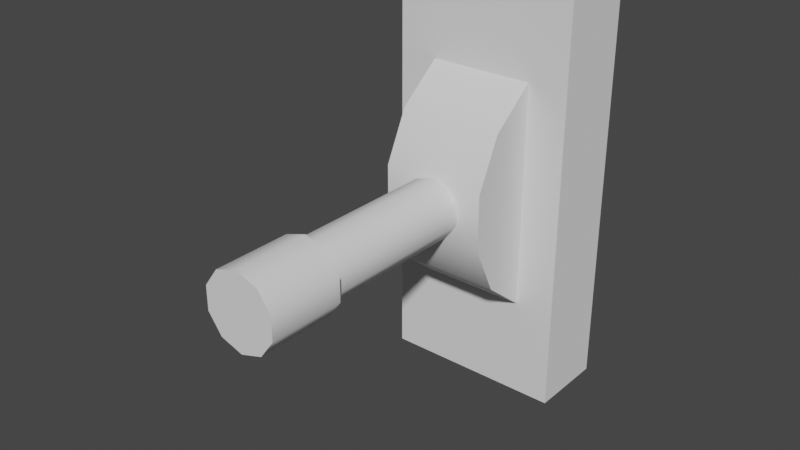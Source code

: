 # Source: lever.blend  (saved by Blender 3.3.6; exported with 4.5.12 LTS)
import bpy
from mathutils import Matrix  # noqa: F401  (used for matrix-valued properties, if any)

bpy.ops.wm.read_factory_settings(use_empty=True)
scene = bpy.context.scene
scene.name = 'Scene'

# ---- collections
col_collection = bpy.data.collections.new('Collection'); scene.collection.children.link(col_collection)

# ---- node groups
ng_auto_smooth = bpy.data.node_groups.new('Auto Smooth', 'GeometryNodeTree')
_s = ng_auto_smooth.interface.new_socket(name='Geometry', in_out='OUTPUT', socket_type='NodeSocketGeometry')
_s = ng_auto_smooth.interface.new_socket(name='Geometry', in_out='INPUT', socket_type='NodeSocketGeometry')
_s = ng_auto_smooth.interface.new_socket(name='Angle', in_out='INPUT', socket_type='NodeSocketFloat')
_s.subtype = 'ANGLE'
_s.min_value = 0.0
_s.max_value = 3.142
ng_auto_smooth.is_modifier = True
_N = ng_auto_smooth.nodes; _L = ng_auto_smooth.links
n0 = _N.new('NodeGroupOutput'); n0.name = 'Group Output'; n0.location = (480, -100)
n1 = _N.new('NodeGroupInput'); n1.name = 'Group Input'; n1.location = (-420, -300)
n2 = _N.new('NodeGroupInput'); n2.name = 'Group Input.001'; n2.location = (-60, -100)
n3 = _N.new('GeometryNodeSetShadeSmooth'); n3.name = 'Set Shade Smooth'; n3.location = (120, -100)
n3.domain = 'EDGE'
n4 = _N.new('GeometryNodeSetShadeSmooth'); n4.name = 'Set Shade Smooth.001'; n4.location = (300, -100)
n5 = _N.new('GeometryNodeInputMeshEdgeAngle'); n5.name = 'Edge Angle'; n5.location = (-420, -220)
n6 = _N.new('GeometryNodeInputEdgeSmooth'); n6.name = 'Is Edge Smooth'; n6.location = (-60, -160)
n7 = _N.new('GeometryNodeInputShadeSmooth'); n7.name = 'Is Face Smooth'; n7.location = (-240, -340)
n8 = _N.new('FunctionNodeBooleanMath'); n8.name = 'Boolean Math'; n8.location = (-60, -220)
n9 = _N.new('FunctionNodeCompare'); n9.name = 'Compare'; n9.location = (-240, -180)
n9.operation = 'LESS_EQUAL'
_L.new(n5.outputs[0], n9.inputs[0])
_L.new(n4.outputs[0], n0.inputs[0])
_L.new(n1.outputs[1], n9.inputs[1])
_L.new(n9.outputs[0], n8.inputs[0])
_L.new(n7.outputs[0], n8.inputs[1])
_L.new(n2.outputs[0], n3.inputs[0])
_L.new(n6.outputs[0], n3.inputs[1])
_L.new(n3.outputs[0], n4.inputs[0])
_L.new(n8.outputs[0], n3.inputs[2])
n0.is_active_output = True

# ---- world
world_world = bpy.data.worlds.new('World'); scene.world = world_world
world_world.use_nodes = True; world_world.node_tree.nodes.clear()
_N = world_world.node_tree.nodes; _L = world_world.node_tree.links
n0 = _N.new('ShaderNodeOutputWorld'); n0.name = 'World Output'; n0.location = (300, 300)
n1 = _N.new('ShaderNodeBackground'); n1.name = 'Background'; n1.location = (10, 300)
n1.inputs[0].default_value = (0.05088, 0.05088, 0.05088, 1.0)
_L.new(n1.outputs[0], n0.inputs[0])
n0.is_active_output = True
world_world.color = (0.05088, 0.05088, 0.05088)
world_world.use_sun_shadow = False
world_world.sun_shadow_jitter_overblur = 0.0

# ---- meshes
me_cube_001 = bpy.data.meshes.new('Cube.001')
me_cube_001.from_pydata([(-0.1009, -0.04296, -0.2342), (-0.1009, -0.04296, 0.2342), (-0.1009, 0.04296, -0.2342), (-0.1009, 0.04296, 0.2342), (0.1009, -0.04296, -0.2342), (0.1009, -0.04296, 0.2342), (0.1009, 0.04296, -0.2342), (0.1009, 0.04296, 0.2342)], [], [(0, 1, 3, 2), (2, 3, 7, 6), (6, 7, 5, 4), (4, 5, 1, 0), (2, 6, 4, 0), (7, 3, 1, 5)])
_uv = me_cube_001.uv_layers.new(name='UVMap')
_uv.uv.foreach_set('vector', [0.743, 0.003577, 0.743, 0.5881, 0.6358, 0.5881, 0.6358, 0.003577, 0.2554, 0.003577, 0.2554, 0.5881, 0.003577, 0.5881, 0.003577, 0.003577, 0.6287, 0.003577, 0.6287, 0.5881, 0.5214, 0.5881, 0.5214, 0.003577, 0.5143, 0.003577, 0.5143, 0.5881, 0.2625, 0.5881, 0.2625, 0.003577, 0.4112, 0.5952, 0.4112, 0.847, 0.304, 0.847, 0.304, 0.5952, 0.5256, 0.5952, 0.5256, 0.847, 0.4184, 0.847, 0.4184, 0.5952])
me_cube_001.update()
me_cylinder = bpy.data.meshes.new('Cylinder')
me_cylinder.from_pydata([(-1.884e-17, 0.01958, -0.03282), (0.01929, 0.01958, -0.02655), (0.03122, 0.01958, -0.01014), (0.03122, 0.01958, 0.01014), (0.01929, 0.01958, 0.02655), (-3.342e-17, 0.01958, 0.03282), (-0.01929, 0.01958, 0.02655), (-0.03122, 0.01958, 0.01014), (-0.03122, 0.01958, -0.01014), (-0.01929, 0.01958, -0.02655), (2.114e-17, -0.302, -0.03282), (0.01929, -0.302, -0.02655), (0.03122, -0.302, -0.01014), (0.03122, -0.302, 0.01014), (0.01929, -0.302, 0.02655), (6.569e-18, -0.302, 0.03282), (-0.01929, -0.302, 0.02655), (-0.03122, -0.302, 0.01014), (-0.03122, -0.302, -0.01014), (-0.01929, -0.302, -0.02655), (4.213e-17, -0.3847, -0.04138), (0.02432, -0.3847, -0.03347), (0.03935, -0.3847, -0.01279), (0.03935, -0.3847, 0.01279), (0.02432, -0.3847, 0.03347), (2.376e-17, -0.3847, 0.04138), (-0.02432, -0.3847, 0.03347), (-0.03935, -0.3847, 0.01279), (-0.03935, -0.3847, -0.01279), (-0.02432, -0.3847, -0.03347), (2.666e-17, -0.302, -0.04138), (0.02432, -0.302, -0.03347), (0.03935, -0.302, -0.01279), (0.03935, -0.302, 0.01279), (0.02432, -0.302, 0.03347), (8.281e-18, -0.302, 0.04138), (-0.02432, -0.302, 0.03347), (-0.03935, -0.302, 0.01279), (-0.03935, -0.302, -0.01279), (-0.02432, -0.302, -0.03347)], [], [(10, 0, 1, 11), (11, 1, 2, 12), (12, 2, 3, 13), (13, 3, 4, 14), (14, 4, 5, 15), (15, 5, 6, 16), (16, 6, 7, 17), (17, 7, 8, 18), (18, 8, 9, 19), (19, 9, 0, 10), (17, 18, 38, 37), (14, 15, 35, 34), (11, 12, 32, 31), (18, 19, 39, 38), (15, 16, 36, 35), (12, 13, 33, 32), (19, 10, 30, 39), (16, 17, 37, 36), (13, 14, 34, 33), (10, 11, 31, 30), (20, 21, 22, 23, 24, 25, 26, 27, 28, 29), (29, 39, 30, 20), (28, 38, 39, 29), (27, 37, 38, 28), (26, 36, 37, 27), (25, 35, 36, 26), (24, 34, 35, 25), (23, 33, 34, 24), (22, 32, 33, 23), (21, 31, 32, 22), (20, 30, 31, 21)])
me_cylinder.polygons.foreach_set('use_smooth', [True] * 31)
_uv = me_cylinder.uv_layers.new(name='UVMap')
_uv.uv.foreach_set('vector', [0.9441, 0.8131, 0.9441, 0.4119, 0.9694, 0.4119, 0.9694, 0.8131, 0.9694, 0.8131, 0.9694, 0.4119, 0.9899, 0.4119, 0.9899, 0.8131, 0.6358, 0.9964, 0.6358, 0.5952, 0.6563, 0.5952, 0.6563, 0.9964, 0.6563, 0.9964, 0.6563, 0.5952, 0.6816, 0.5952, 0.6816, 0.9964, 0.9899, 0.003577, 0.9899, 0.4048, 0.9694, 0.4048, 0.9694, 0.003577, 0.9694, 0.003577, 0.9694, 0.4048, 0.9441, 0.4048, 0.9441, 0.003577, 0.9441, 0.003577, 0.9441, 0.4048, 0.9236, 0.4048, 0.9236, 0.003577, 0.7345, 0.5952, 0.7345, 0.9964, 0.7141, 0.9964, 0.7141, 0.5952, 0.7141, 0.5952, 0.7141, 0.9964, 0.6887, 0.9964, 0.6887, 0.5952, 0.9236, 0.8131, 0.9236, 0.4119, 0.9441, 0.4119, 0.9441, 0.8131, 0.7603, 0.7391, 0.7603, 0.7644, 0.7502, 0.7677, 0.7502, 0.7358, 0.8233, 0.7186, 0.7993, 0.7108, 0.7993, 0.7001, 0.8296, 0.71, 0.8233, 0.7849, 0.8382, 0.7644, 0.8484, 0.7677, 0.8296, 0.7935, 0.7603, 0.7644, 0.7752, 0.7849, 0.7689, 0.7935, 0.7502, 0.7677, 0.7993, 0.7108, 0.7752, 0.7186, 0.7689, 0.71, 0.7993, 0.7001, 0.8382, 0.7644, 0.8382, 0.7391, 0.8484, 0.7358, 0.8484, 0.7677, 0.7752, 0.7849, 0.7993, 0.7927, 0.7993, 0.8034, 0.7689, 0.7935, 0.7752, 0.7186, 0.7603, 0.7391, 0.7502, 0.7358, 0.7689, 0.71, 0.8382, 0.7391, 0.8233, 0.7186, 0.8296, 0.71, 0.8484, 0.7358, 0.7993, 0.7927, 0.8233, 0.7849, 0.8296, 0.7935, 0.7993, 0.8034, 0.2029, 0.913, 0.1725, 0.9031, 0.1538, 0.8773, 0.1538, 0.8454, 0.1725, 0.8196, 0.2029, 0.8097, 0.2332, 0.8196, 0.252, 0.8454, 0.252, 0.8773, 0.2332, 0.9031, 0.5327, 0.8089, 0.5327, 0.7056, 0.5585, 0.7056, 0.5585, 0.8089, 0.7821, 0.8105, 0.7821, 0.9138, 0.7502, 0.9138, 0.7502, 0.8105, 0.8079, 0.8105, 0.8079, 0.9138, 0.7821, 0.9138, 0.7821, 0.8105, 0.5904, 0.6985, 0.5904, 0.5952, 0.6163, 0.5952, 0.6163, 0.6985, 0.5585, 0.6985, 0.5585, 0.5952, 0.5904, 0.5952, 0.5904, 0.6985, 0.5327, 0.6985, 0.5327, 0.5952, 0.5585, 0.5952, 0.5585, 0.6985, 0.8813, 0.8034, 0.8813, 0.7001, 0.9132, 0.7001, 0.9132, 0.8034, 0.8555, 0.8034, 0.8555, 0.7001, 0.8813, 0.7001, 0.8813, 0.8034, 0.5904, 0.8089, 0.5904, 0.7056, 0.6163, 0.7056, 0.6163, 0.8089, 0.5585, 0.8089, 0.5585, 0.7056, 0.5904, 0.7056, 0.5904, 0.8089])
me_cylinder.update()
me_cylinder_001 = bpy.data.meshes.new('Cylinder.001')
me_cylinder_001.from_pydata([(0.05733, 0.009445, 0.1367), (-0.05733, 0.009445, 0.1367), (0.05733, -0.04987, 0.1232), (-0.05733, -0.04987, 0.1232), (0.05733, -0.09743, 0.08523), (-0.05733, -0.09743, 0.08523), (0.05733, -0.1238, 0.03042), (-0.05733, -0.1238, 0.03042), (0.05733, -0.1238, -0.03042), (-0.05733, -0.1238, -0.03042), (0.05733, -0.09743, -0.08523), (-0.05733, -0.09743, -0.08523), (0.05733, -0.04987, -0.1232), (-0.05733, -0.04987, -0.1232), (0.05733, 0.009445, -0.1367), (-0.05733, 0.009445, -0.1367)], [], [(0, 1, 3, 2), (2, 3, 5, 4), (4, 5, 7, 6), (6, 7, 9, 8), (8, 9, 11, 10), (10, 11, 13, 12), (12, 13, 15, 14), (0, 2, 4, 6, 8, 10, 12, 14), (3, 1, 15, 13, 11, 9, 7, 5)])
me_cylinder_001.polygons.foreach_set('use_smooth', [True] * 9)
_uv = me_cylinder_001.uv_layers.new(name='UVMap')
_uv.uv.foreach_set('vector', [0.2968, 0.8026, 0.1538, 0.8026, 0.1538, 0.7286, 0.2968, 0.7286, 0.2968, 0.7286, 0.1538, 0.7286, 0.1538, 0.6546, 0.2968, 0.6546, 0.2968, 0.6546, 0.1538, 0.6546, 0.1538, 0.5952, 0.2968, 0.5952, 0.1466, 0.8552, 0.003577, 0.8552, 0.003577, 0.7868, 0.1466, 0.7868, 0.1466, 0.7868, 0.003577, 0.7868, 0.003577, 0.7109, 0.1466, 0.7109, 0.1466, 0.7109, 0.003577, 0.7109, 0.003577, 0.6425, 0.1466, 0.6425, 0.1466, 0.6425, 0.003577, 0.6425, 0.003577, 0.5952, 0.1466, 0.5952, 0.9165, 0.693, 0.8425, 0.6761, 0.7831, 0.6288, 0.7502, 0.5604, 0.7502, 0.4845, 0.7831, 0.4161, 0.8425, 0.3687, 0.9165, 0.3519, 0.8425, 0.02047, 0.9165, 0.003577, 0.9165, 0.3447, 0.8425, 0.3278, 0.7831, 0.2805, 0.7502, 0.2121, 0.7502, 0.1362, 0.7831, 0.06779])
me_cylinder_001.update()

# ---- objects
ob_cube = bpy.data.objects.new('Cube', me_cube_001)
ob_cylinder = bpy.data.objects.new('Cylinder', me_cylinder)
ob_cylinder_001 = bpy.data.objects.new('Cylinder.001', me_cylinder_001)

# ---- transforms, parenting, visibility, modifiers, constraints
ob_cube.location = (0.0, -0.005422, 0.0)
_m = ob_cube.modifiers.new('BTool_Cube.001', 'BOOLEAN')
ob_cylinder.location = (0.0, 0.0, 0.0)
_m = ob_cylinder.modifiers.new('Auto Smooth', 'NODES')
_m.node_group = ng_auto_smooth
_gi = [s.identifier for s in ng_auto_smooth.interface.items_tree if s.item_type == 'SOCKET' and s.in_out == 'INPUT']
_m[_gi[1]] = 0.9146  # Angle
ob_cylinder_001.location = (0.0, 0.0, 0.0)
_m = ob_cylinder_001.modifiers.new('Auto Smooth', 'NODES')
_m.node_group = ng_auto_smooth
_gi = [s.identifier for s in ng_auto_smooth.interface.items_tree if s.item_type == 'SOCKET' and s.in_out == 'INPUT']
_m[_gi[1]] = 0.5236  # Angle

# ---- collection membership
col_collection.objects.link(ob_cube)
col_collection.objects.link(ob_cylinder)
col_collection.objects.link(ob_cylinder_001)

# ---- scene / render settings (as saved in the file)
scene.frame_start = 1; scene.frame_end = 250; scene.frame_set(1)
scene.render.engine = 'BLENDER_EEVEE_NEXT'
scene.cycles.sampling_pattern = 'TABULATED_SOBOL'
scene.cycles.use_light_tree = False
scene.view_settings.view_transform = 'Filmic'
bpy.context.view_layer.update()

# ---- added for rendering (the .blend has no active camera and no usable light): camera, sun
cam_auto = bpy.data.cameras.new('AutoCamera')
cam_auto.lens = 50.0
cam_auto.sensor_width = 36.0
cam_auto.clip_end = 1000.0
ob_auto_camera = bpy.data.objects.new('AutoCamera', cam_auto)
scene.collection.objects.link(ob_auto_camera)
ob_auto_camera.location = (0.612662, -0.908785, 0.490129)
ob_auto_camera.rotation_euler = (1.09748, -7.21219e-08, 0.694738)
scene.camera = ob_auto_camera
light_auto_sun = bpy.data.lights.new('AutoSun', 'SUN')
light_auto_sun.energy = 3.0
light_auto_sun.angle = 0.0523599
ob_auto_sun = bpy.data.objects.new('AutoSun', light_auto_sun)
scene.collection.objects.link(ob_auto_sun)
ob_auto_sun.rotation_euler = (0.872665, 0.174533, 0.523599)
bpy.context.view_layer.update()
